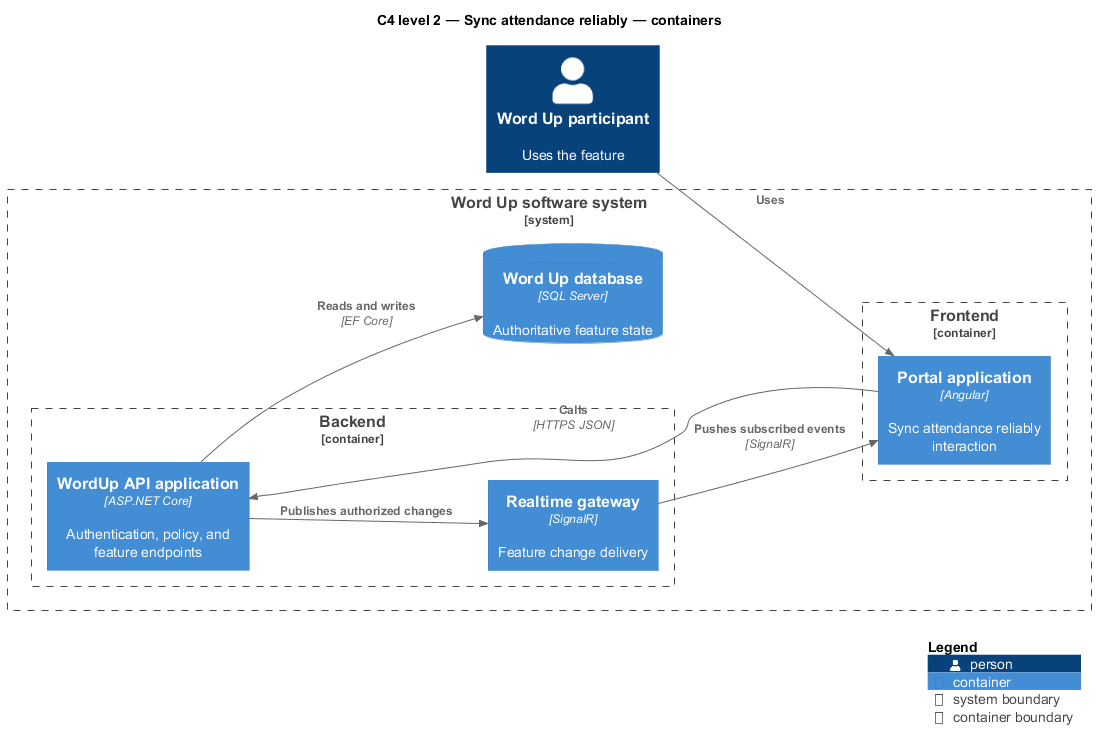

The diagram above was rendered by PlantUML. Its source (embedded in the PNG):
@startuml
!include <C4/C4_Component>
LAYOUT_LEFT_RIGHT()
title C4 level 2 — Sync attendance reliably — containers
Person(primary, "Word Up participant", "Uses the feature")
System_Boundary(wordup, "Word Up software system") {
  Container_Boundary(frontend, "Frontend") {
    Container(app1, "Portal application", "Angular", "Sync attendance reliably interaction")
  }
  Container_Boundary(backend, "Backend") {
    Container(api, "WordUp API application", "ASP.NET Core", "Authentication, policy, and feature endpoints")
    Container(realtime, "Realtime gateway", "SignalR", "Feature change delivery")
  }
  ContainerDb(db, "Word Up database", "SQL Server", "Authoritative feature state")
}
Rel(primary, app1, "Uses")
Rel(app1, api, "Calls", "HTTPS JSON")
Rel(api, db, "Reads and writes", "EF Core")
Rel(api, realtime, "Publishes authorized changes")
Rel(realtime, app1, "Pushes subscribed events", "SignalR")
SHOW_LEGEND()
@enduml